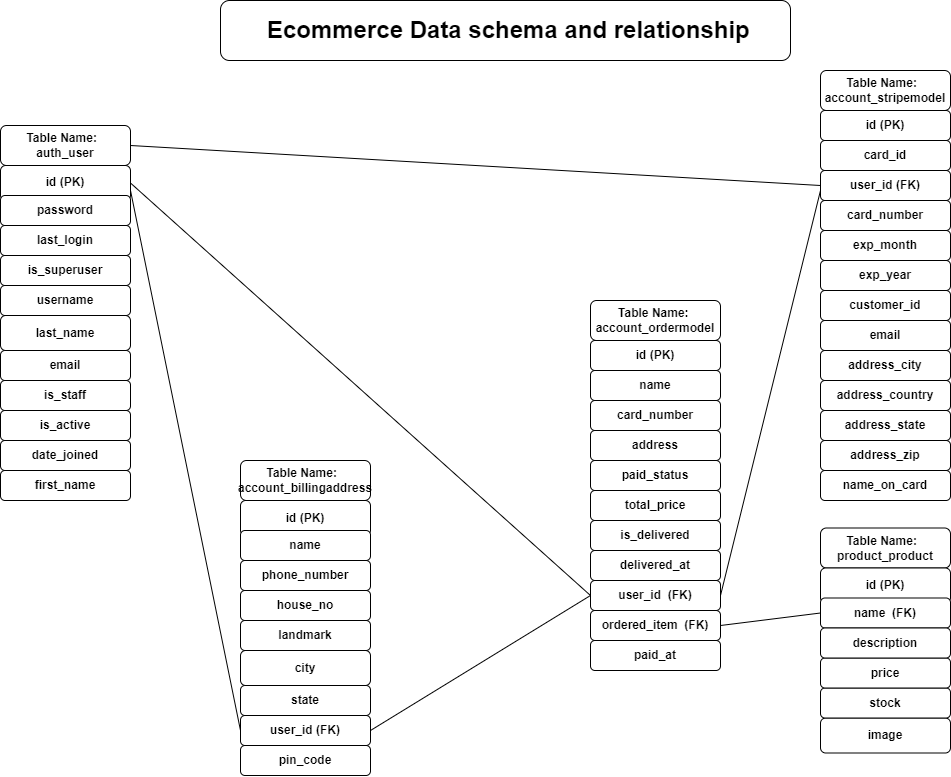

The diagram above was exported from draw.io. Its source (the exported page's mxGraphModel, read from the mxfile embedded in the PNG):
<mxGraphModel dx="1300" dy="677" grid="1" gridSize="10" guides="1" tooltips="1" connect="1" arrows="1" fold="1" page="1" pageScale="1" pageWidth="1100" pageHeight="850" math="0" shadow="0">
  <root>
    <mxCell id="0" />
    <mxCell id="1" parent="0" />
    <mxCell id="YpUJ56BKL_Ubsr_KGyhy-1" value="&lt;b&gt;Table Name:&amp;nbsp; account_ordermodel&lt;/b&gt;" style="rounded=1;whiteSpace=wrap;html=1;" vertex="1" parent="1">
      <mxGeometry x="650" y="350" width="130" height="40" as="geometry" />
    </mxCell>
    <mxCell id="YpUJ56BKL_Ubsr_KGyhy-3" value="&lt;b style=&quot;border-color: var(--border-color);&quot;&gt;id (PK)&lt;/b&gt;" style="rounded=1;whiteSpace=wrap;html=1;" vertex="1" parent="1">
      <mxGeometry x="650" y="390" width="130" height="30" as="geometry" />
    </mxCell>
    <mxCell id="YpUJ56BKL_Ubsr_KGyhy-8" value="&lt;b&gt;name&lt;/b&gt;" style="rounded=1;whiteSpace=wrap;html=1;" vertex="1" parent="1">
      <mxGeometry x="650" y="420" width="130" height="30" as="geometry" />
    </mxCell>
    <mxCell id="YpUJ56BKL_Ubsr_KGyhy-9" value="&lt;b&gt;paid_at&lt;/b&gt;" style="rounded=1;whiteSpace=wrap;html=1;" vertex="1" parent="1">
      <mxGeometry x="650" y="690" width="130" height="30" as="geometry" />
    </mxCell>
    <mxCell id="YpUJ56BKL_Ubsr_KGyhy-10" value="&lt;b&gt;ordered_item&amp;nbsp; (FK)&lt;/b&gt;" style="rounded=1;whiteSpace=wrap;html=1;" vertex="1" parent="1">
      <mxGeometry x="650" y="660" width="130" height="30" as="geometry" />
    </mxCell>
    <mxCell id="YpUJ56BKL_Ubsr_KGyhy-11" value="&lt;b&gt;user_id&amp;nbsp; (FK)&lt;/b&gt;" style="rounded=1;whiteSpace=wrap;html=1;" vertex="1" parent="1">
      <mxGeometry x="650" y="630" width="130" height="30" as="geometry" />
    </mxCell>
    <mxCell id="YpUJ56BKL_Ubsr_KGyhy-12" value="&lt;b&gt;delivered_at&lt;/b&gt;" style="rounded=1;whiteSpace=wrap;html=1;" vertex="1" parent="1">
      <mxGeometry x="650" y="600" width="130" height="30" as="geometry" />
    </mxCell>
    <mxCell id="YpUJ56BKL_Ubsr_KGyhy-13" value="&lt;b&gt;is_delivered&lt;/b&gt;" style="rounded=1;whiteSpace=wrap;html=1;" vertex="1" parent="1">
      <mxGeometry x="650" y="570" width="130" height="30" as="geometry" />
    </mxCell>
    <mxCell id="YpUJ56BKL_Ubsr_KGyhy-14" value="&lt;b&gt;total_price&lt;/b&gt;" style="rounded=1;whiteSpace=wrap;html=1;" vertex="1" parent="1">
      <mxGeometry x="650" y="540" width="130" height="30" as="geometry" />
    </mxCell>
    <mxCell id="YpUJ56BKL_Ubsr_KGyhy-15" value="&lt;b&gt;paid_status&lt;/b&gt;" style="rounded=1;whiteSpace=wrap;html=1;" vertex="1" parent="1">
      <mxGeometry x="650" y="510" width="130" height="30" as="geometry" />
    </mxCell>
    <mxCell id="YpUJ56BKL_Ubsr_KGyhy-16" value="&lt;b&gt;address&lt;/b&gt;" style="rounded=1;whiteSpace=wrap;html=1;" vertex="1" parent="1">
      <mxGeometry x="650" y="480" width="130" height="30" as="geometry" />
    </mxCell>
    <mxCell id="YpUJ56BKL_Ubsr_KGyhy-17" value="&lt;b&gt;card_number&lt;/b&gt;" style="rounded=1;whiteSpace=wrap;html=1;" vertex="1" parent="1">
      <mxGeometry x="650" y="450" width="130" height="30" as="geometry" />
    </mxCell>
    <mxCell id="YpUJ56BKL_Ubsr_KGyhy-18" value="&lt;b&gt;Table Name:&amp;nbsp;&amp;nbsp;&lt;br&gt;auth_user&lt;/b&gt;" style="rounded=1;whiteSpace=wrap;html=1;" vertex="1" parent="1">
      <mxGeometry x="60" y="175" width="130" height="40" as="geometry" />
    </mxCell>
    <mxCell id="YpUJ56BKL_Ubsr_KGyhy-19" value="&lt;b&gt;id (PK)&lt;/b&gt;" style="rounded=1;whiteSpace=wrap;html=1;" vertex="1" parent="1">
      <mxGeometry x="60" y="215" width="130" height="35" as="geometry" />
    </mxCell>
    <mxCell id="YpUJ56BKL_Ubsr_KGyhy-20" value="&lt;b&gt;password&lt;/b&gt;" style="rounded=1;whiteSpace=wrap;html=1;" vertex="1" parent="1">
      <mxGeometry x="60" y="245" width="130" height="30" as="geometry" />
    </mxCell>
    <mxCell id="YpUJ56BKL_Ubsr_KGyhy-21" value="&lt;b&gt;first_name&lt;/b&gt;" style="rounded=1;whiteSpace=wrap;html=1;" vertex="1" parent="1">
      <mxGeometry x="60" y="520" width="130" height="30" as="geometry" />
    </mxCell>
    <mxCell id="YpUJ56BKL_Ubsr_KGyhy-22" value="&lt;b&gt;date_joined&lt;/b&gt;" style="rounded=1;whiteSpace=wrap;html=1;" vertex="1" parent="1">
      <mxGeometry x="60" y="490" width="130" height="30" as="geometry" />
    </mxCell>
    <mxCell id="YpUJ56BKL_Ubsr_KGyhy-23" value="&lt;b&gt;is_active&lt;/b&gt;" style="rounded=1;whiteSpace=wrap;html=1;" vertex="1" parent="1">
      <mxGeometry x="60" y="460" width="130" height="30" as="geometry" />
    </mxCell>
    <mxCell id="YpUJ56BKL_Ubsr_KGyhy-24" value="&lt;b&gt;is_staff&lt;/b&gt;" style="rounded=1;whiteSpace=wrap;html=1;" vertex="1" parent="1">
      <mxGeometry x="60" y="430" width="130" height="30" as="geometry" />
    </mxCell>
    <mxCell id="YpUJ56BKL_Ubsr_KGyhy-25" value="&lt;b&gt;email&lt;/b&gt;" style="rounded=1;whiteSpace=wrap;html=1;" vertex="1" parent="1">
      <mxGeometry x="60" y="400" width="130" height="30" as="geometry" />
    </mxCell>
    <mxCell id="YpUJ56BKL_Ubsr_KGyhy-26" value="&lt;b&gt;last_name&lt;/b&gt;" style="rounded=1;whiteSpace=wrap;html=1;" vertex="1" parent="1">
      <mxGeometry x="60" y="365" width="130" height="35" as="geometry" />
    </mxCell>
    <mxCell id="YpUJ56BKL_Ubsr_KGyhy-27" value="&lt;b&gt;username&lt;/b&gt;" style="rounded=1;whiteSpace=wrap;html=1;" vertex="1" parent="1">
      <mxGeometry x="60" y="335" width="130" height="30" as="geometry" />
    </mxCell>
    <mxCell id="YpUJ56BKL_Ubsr_KGyhy-28" value="&lt;b&gt;is_superuser&lt;/b&gt;" style="rounded=1;whiteSpace=wrap;html=1;" vertex="1" parent="1">
      <mxGeometry x="60" y="305" width="130" height="30" as="geometry" />
    </mxCell>
    <mxCell id="YpUJ56BKL_Ubsr_KGyhy-29" value="&lt;b&gt;last_login&lt;/b&gt;" style="rounded=1;whiteSpace=wrap;html=1;" vertex="1" parent="1">
      <mxGeometry x="60" y="275" width="130" height="30" as="geometry" />
    </mxCell>
    <mxCell id="YpUJ56BKL_Ubsr_KGyhy-32" value="&lt;b&gt;Table Name:&amp;nbsp;&amp;nbsp;&lt;br&gt;account_stripemodel&lt;/b&gt;" style="rounded=1;whiteSpace=wrap;html=1;" vertex="1" parent="1">
      <mxGeometry x="880" y="120" width="130" height="40" as="geometry" />
    </mxCell>
    <mxCell id="YpUJ56BKL_Ubsr_KGyhy-33" value="&lt;b style=&quot;border-color: var(--border-color);&quot;&gt;id (PK)&lt;/b&gt;" style="rounded=1;whiteSpace=wrap;html=1;" vertex="1" parent="1">
      <mxGeometry x="880" y="160" width="130" height="30" as="geometry" />
    </mxCell>
    <mxCell id="YpUJ56BKL_Ubsr_KGyhy-34" value="&lt;b&gt;card_id&lt;/b&gt;" style="rounded=1;whiteSpace=wrap;html=1;" vertex="1" parent="1">
      <mxGeometry x="880" y="190" width="130" height="30" as="geometry" />
    </mxCell>
    <mxCell id="YpUJ56BKL_Ubsr_KGyhy-35" value="&lt;b&gt;address_state&lt;/b&gt;" style="rounded=1;whiteSpace=wrap;html=1;" vertex="1" parent="1">
      <mxGeometry x="880" y="460" width="130" height="30" as="geometry" />
    </mxCell>
    <mxCell id="YpUJ56BKL_Ubsr_KGyhy-36" value="&lt;b&gt;address_country&lt;/b&gt;" style="rounded=1;whiteSpace=wrap;html=1;" vertex="1" parent="1">
      <mxGeometry x="880" y="430" width="130" height="30" as="geometry" />
    </mxCell>
    <mxCell id="YpUJ56BKL_Ubsr_KGyhy-37" value="&lt;b&gt;address_city&lt;/b&gt;" style="rounded=1;whiteSpace=wrap;html=1;" vertex="1" parent="1">
      <mxGeometry x="880" y="400" width="130" height="30" as="geometry" />
    </mxCell>
    <mxCell id="YpUJ56BKL_Ubsr_KGyhy-38" value="&lt;b&gt;email&lt;/b&gt;" style="rounded=1;whiteSpace=wrap;html=1;" vertex="1" parent="1">
      <mxGeometry x="880" y="370" width="130" height="30" as="geometry" />
    </mxCell>
    <mxCell id="YpUJ56BKL_Ubsr_KGyhy-39" value="&lt;b&gt;customer_id&lt;/b&gt;" style="rounded=1;whiteSpace=wrap;html=1;" vertex="1" parent="1">
      <mxGeometry x="880" y="340" width="130" height="30" as="geometry" />
    </mxCell>
    <mxCell id="YpUJ56BKL_Ubsr_KGyhy-40" value="&lt;b&gt;exp_year&lt;/b&gt;" style="rounded=1;whiteSpace=wrap;html=1;" vertex="1" parent="1">
      <mxGeometry x="880" y="310" width="130" height="30" as="geometry" />
    </mxCell>
    <mxCell id="YpUJ56BKL_Ubsr_KGyhy-41" value="&lt;b&gt;exp_month&lt;/b&gt;" style="rounded=1;whiteSpace=wrap;html=1;" vertex="1" parent="1">
      <mxGeometry x="880" y="280" width="130" height="30" as="geometry" />
    </mxCell>
    <mxCell id="YpUJ56BKL_Ubsr_KGyhy-42" value="&lt;b&gt;card_number&lt;/b&gt;" style="rounded=1;whiteSpace=wrap;html=1;" vertex="1" parent="1">
      <mxGeometry x="880" y="250" width="130" height="30" as="geometry" />
    </mxCell>
    <mxCell id="YpUJ56BKL_Ubsr_KGyhy-43" value="&lt;b&gt;user_id (FK)&lt;/b&gt;" style="rounded=1;whiteSpace=wrap;html=1;" vertex="1" parent="1">
      <mxGeometry x="880" y="220" width="130" height="30" as="geometry" />
    </mxCell>
    <mxCell id="YpUJ56BKL_Ubsr_KGyhy-44" value="&lt;b&gt;address_zip&lt;/b&gt;" style="rounded=1;whiteSpace=wrap;html=1;" vertex="1" parent="1">
      <mxGeometry x="880" y="490" width="130" height="30" as="geometry" />
    </mxCell>
    <mxCell id="YpUJ56BKL_Ubsr_KGyhy-45" value="&lt;b&gt;name_on_card&lt;/b&gt;" style="rounded=1;whiteSpace=wrap;html=1;" vertex="1" parent="1">
      <mxGeometry x="880" y="520" width="130" height="30" as="geometry" />
    </mxCell>
    <mxCell id="YpUJ56BKL_Ubsr_KGyhy-47" value="&lt;b&gt;Table Name:&amp;nbsp;&amp;nbsp;&lt;/b&gt;&lt;br&gt;&lt;b&gt;account_billingaddress&lt;/b&gt;" style="rounded=1;whiteSpace=wrap;html=1;" vertex="1" parent="1">
      <mxGeometry x="300" y="510" width="130" height="40" as="geometry" />
    </mxCell>
    <mxCell id="YpUJ56BKL_Ubsr_KGyhy-48" value="&lt;b style=&quot;border-color: var(--border-color);&quot;&gt;id (PK)&lt;/b&gt;" style="rounded=1;whiteSpace=wrap;html=1;" vertex="1" parent="1">
      <mxGeometry x="300" y="550" width="130" height="35" as="geometry" />
    </mxCell>
    <mxCell id="YpUJ56BKL_Ubsr_KGyhy-49" value="&lt;b&gt;name&lt;/b&gt;" style="rounded=1;whiteSpace=wrap;html=1;" vertex="1" parent="1">
      <mxGeometry x="300" y="580" width="130" height="30" as="geometry" />
    </mxCell>
    <mxCell id="YpUJ56BKL_Ubsr_KGyhy-52" value="&lt;b&gt;pin_code&lt;/b&gt;" style="rounded=1;whiteSpace=wrap;html=1;" vertex="1" parent="1">
      <mxGeometry x="300" y="795" width="130" height="30" as="geometry" />
    </mxCell>
    <mxCell id="YpUJ56BKL_Ubsr_KGyhy-53" value="&lt;b&gt;user_id (FK)&lt;/b&gt;" style="rounded=1;whiteSpace=wrap;html=1;" vertex="1" parent="1">
      <mxGeometry x="300" y="765" width="130" height="30" as="geometry" />
    </mxCell>
    <mxCell id="YpUJ56BKL_Ubsr_KGyhy-54" value="&lt;b&gt;state&lt;/b&gt;" style="rounded=1;whiteSpace=wrap;html=1;" vertex="1" parent="1">
      <mxGeometry x="300" y="735" width="130" height="30" as="geometry" />
    </mxCell>
    <mxCell id="YpUJ56BKL_Ubsr_KGyhy-55" value="&lt;b&gt;city&lt;/b&gt;" style="rounded=1;whiteSpace=wrap;html=1;" vertex="1" parent="1">
      <mxGeometry x="300" y="700" width="130" height="35" as="geometry" />
    </mxCell>
    <mxCell id="YpUJ56BKL_Ubsr_KGyhy-56" value="&lt;b&gt;landmark&lt;/b&gt;" style="rounded=1;whiteSpace=wrap;html=1;" vertex="1" parent="1">
      <mxGeometry x="300" y="670" width="130" height="30" as="geometry" />
    </mxCell>
    <mxCell id="YpUJ56BKL_Ubsr_KGyhy-57" value="&lt;b&gt;house_no&lt;/b&gt;" style="rounded=1;whiteSpace=wrap;html=1;" vertex="1" parent="1">
      <mxGeometry x="300" y="640" width="130" height="30" as="geometry" />
    </mxCell>
    <mxCell id="YpUJ56BKL_Ubsr_KGyhy-58" value="&lt;b&gt;phone_number&lt;/b&gt;" style="rounded=1;whiteSpace=wrap;html=1;" vertex="1" parent="1">
      <mxGeometry x="300" y="610" width="130" height="30" as="geometry" />
    </mxCell>
    <mxCell id="YpUJ56BKL_Ubsr_KGyhy-59" value="&lt;b&gt;Table Name:&amp;nbsp;&amp;nbsp;&lt;/b&gt;&lt;br&gt;&lt;b&gt;product_product&lt;/b&gt;" style="rounded=1;whiteSpace=wrap;html=1;" vertex="1" parent="1">
      <mxGeometry x="880" y="577.5" width="130" height="40" as="geometry" />
    </mxCell>
    <mxCell id="YpUJ56BKL_Ubsr_KGyhy-60" value="&lt;b style=&quot;border-color: var(--border-color);&quot;&gt;id (PK)&lt;/b&gt;" style="rounded=1;whiteSpace=wrap;html=1;" vertex="1" parent="1">
      <mxGeometry x="880" y="617.5" width="130" height="35" as="geometry" />
    </mxCell>
    <mxCell id="YpUJ56BKL_Ubsr_KGyhy-61" value="&lt;b&gt;name&amp;nbsp; (FK)&lt;/b&gt;" style="rounded=1;whiteSpace=wrap;html=1;" vertex="1" parent="1">
      <mxGeometry x="880" y="647.5" width="130" height="30" as="geometry" />
    </mxCell>
    <mxCell id="YpUJ56BKL_Ubsr_KGyhy-65" value="&lt;b&gt;image&lt;/b&gt;" style="rounded=1;whiteSpace=wrap;html=1;" vertex="1" parent="1">
      <mxGeometry x="880" y="767.5" width="130" height="35" as="geometry" />
    </mxCell>
    <mxCell id="YpUJ56BKL_Ubsr_KGyhy-66" value="&lt;b&gt;stock&lt;/b&gt;" style="rounded=1;whiteSpace=wrap;html=1;" vertex="1" parent="1">
      <mxGeometry x="880" y="737.5" width="130" height="30" as="geometry" />
    </mxCell>
    <mxCell id="YpUJ56BKL_Ubsr_KGyhy-67" value="&lt;b&gt;price&lt;/b&gt;" style="rounded=1;whiteSpace=wrap;html=1;" vertex="1" parent="1">
      <mxGeometry x="880" y="707.5" width="130" height="30" as="geometry" />
    </mxCell>
    <mxCell id="YpUJ56BKL_Ubsr_KGyhy-68" value="&lt;b&gt;description&lt;/b&gt;" style="rounded=1;whiteSpace=wrap;html=1;" vertex="1" parent="1">
      <mxGeometry x="880" y="677.5" width="130" height="30" as="geometry" />
    </mxCell>
    <mxCell id="YpUJ56BKL_Ubsr_KGyhy-70" value="" style="endArrow=none;html=1;rounded=0;exitX=1;exitY=0.5;exitDx=0;exitDy=0;entryX=0;entryY=0.5;entryDx=0;entryDy=0;" edge="1" parent="1" source="YpUJ56BKL_Ubsr_KGyhy-19" target="YpUJ56BKL_Ubsr_KGyhy-11">
      <mxGeometry width="50" height="50" relative="1" as="geometry">
        <mxPoint x="390" y="260" as="sourcePoint" />
        <mxPoint x="440" y="210" as="targetPoint" />
      </mxGeometry>
    </mxCell>
    <mxCell id="YpUJ56BKL_Ubsr_KGyhy-71" value="" style="endArrow=none;html=1;rounded=0;exitX=1;exitY=0.5;exitDx=0;exitDy=0;entryX=0;entryY=0.5;entryDx=0;entryDy=0;" edge="1" parent="1" source="YpUJ56BKL_Ubsr_KGyhy-10" target="YpUJ56BKL_Ubsr_KGyhy-61">
      <mxGeometry width="50" height="50" relative="1" as="geometry">
        <mxPoint x="720" y="520" as="sourcePoint" />
        <mxPoint x="770" y="470" as="targetPoint" />
      </mxGeometry>
    </mxCell>
    <mxCell id="YpUJ56BKL_Ubsr_KGyhy-72" value="" style="endArrow=none;html=1;rounded=0;entryX=0;entryY=0.5;entryDx=0;entryDy=0;exitX=1;exitY=0.5;exitDx=0;exitDy=0;" edge="1" parent="1" source="YpUJ56BKL_Ubsr_KGyhy-18" target="YpUJ56BKL_Ubsr_KGyhy-43">
      <mxGeometry width="50" height="50" relative="1" as="geometry">
        <mxPoint x="510" y="180" as="sourcePoint" />
        <mxPoint x="870" y="220" as="targetPoint" />
      </mxGeometry>
    </mxCell>
    <mxCell id="YpUJ56BKL_Ubsr_KGyhy-73" value="" style="endArrow=none;html=1;rounded=0;exitX=1;exitY=0.5;exitDx=0;exitDy=0;" edge="1" parent="1" source="YpUJ56BKL_Ubsr_KGyhy-11">
      <mxGeometry width="50" height="50" relative="1" as="geometry">
        <mxPoint x="790" y="420" as="sourcePoint" />
        <mxPoint x="880" y="240" as="targetPoint" />
      </mxGeometry>
    </mxCell>
    <mxCell id="YpUJ56BKL_Ubsr_KGyhy-74" value="" style="endArrow=none;html=1;rounded=0;exitX=1;exitY=0.5;exitDx=0;exitDy=0;entryX=0;entryY=0.5;entryDx=0;entryDy=0;" edge="1" parent="1" source="YpUJ56BKL_Ubsr_KGyhy-53" target="YpUJ56BKL_Ubsr_KGyhy-11">
      <mxGeometry width="50" height="50" relative="1" as="geometry">
        <mxPoint x="380" y="720" as="sourcePoint" />
        <mxPoint x="550" y="640" as="targetPoint" />
      </mxGeometry>
    </mxCell>
    <mxCell id="YpUJ56BKL_Ubsr_KGyhy-75" value="" style="endArrow=none;html=1;rounded=0;exitX=0;exitY=0.5;exitDx=0;exitDy=0;" edge="1" parent="1" source="YpUJ56BKL_Ubsr_KGyhy-53">
      <mxGeometry width="50" height="50" relative="1" as="geometry">
        <mxPoint x="220" y="710" as="sourcePoint" />
        <mxPoint x="190" y="240" as="targetPoint" />
      </mxGeometry>
    </mxCell>
    <mxCell id="YpUJ56BKL_Ubsr_KGyhy-76" value="&lt;b&gt;&lt;font style=&quot;font-size: 24px;&quot;&gt;&amp;nbsp;Ecommerce Data schema and relationship&lt;/font&gt;&lt;/b&gt;" style="rounded=1;whiteSpace=wrap;html=1;" vertex="1" parent="1">
      <mxGeometry x="280" y="50" width="570" height="60" as="geometry" />
    </mxCell>
  </root>
</mxGraphModel>